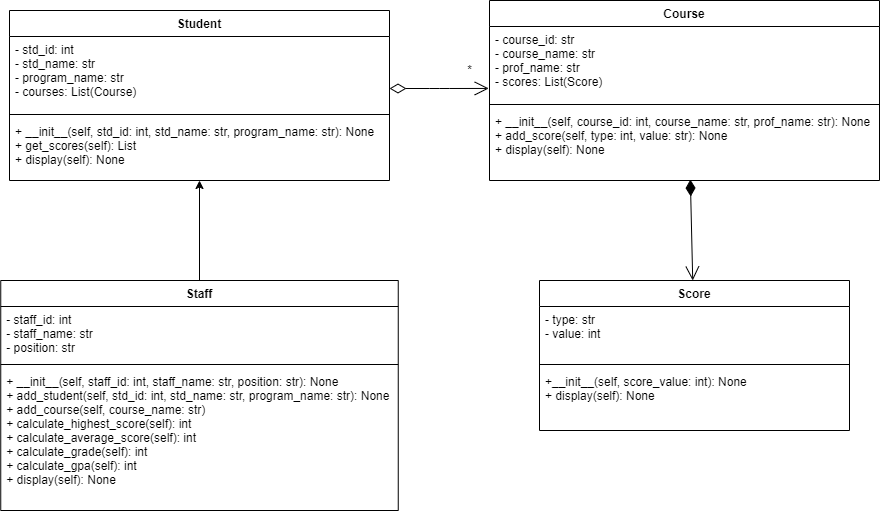

The diagram above was exported from draw.io. Its source (the exported page's mxGraphModel, read from the mxfile embedded in the PNG):
<mxGraphModel dx="954" dy="2004" grid="1" gridSize="10" guides="1" tooltips="1" connect="1" arrows="1" fold="1" page="1" pageScale="1" pageWidth="850" pageHeight="1100" math="0" shadow="0">
  <root>
    <mxCell id="0" />
    <mxCell id="1" parent="0" />
    <mxCell id="36" value="Student" style="swimlane;fontStyle=1;align=center;verticalAlign=top;childLayout=stackLayout;horizontal=1;startSize=26;horizontalStack=0;resizeParent=1;resizeParentMax=0;resizeLast=0;collapsible=1;marginBottom=0;" vertex="1" parent="1">
      <mxGeometry x="20" y="-760" width="380" height="170" as="geometry" />
    </mxCell>
    <mxCell id="37" value="- std_id: int&#10;- std_name: str&#10;- program_name: str&#10;- courses: List(Course)" style="text;strokeColor=none;fillColor=none;align=left;verticalAlign=top;spacingLeft=4;spacingRight=4;overflow=hidden;rotatable=0;points=[[0,0.5],[1,0.5]];portConstraint=eastwest;" vertex="1" parent="36">
      <mxGeometry y="26" width="380" height="74" as="geometry" />
    </mxCell>
    <mxCell id="38" value="" style="line;strokeWidth=1;fillColor=none;align=left;verticalAlign=middle;spacingTop=-1;spacingLeft=3;spacingRight=3;rotatable=0;labelPosition=right;points=[];portConstraint=eastwest;strokeColor=inherit;" vertex="1" parent="36">
      <mxGeometry y="100" width="380" height="8" as="geometry" />
    </mxCell>
    <mxCell id="39" value="+ __init__(self, std_id: int, std_name: str, program_name: str): None&#10;+ get_scores(self): List&#10;+ display(self): None" style="text;strokeColor=none;fillColor=none;align=left;verticalAlign=top;spacingLeft=4;spacingRight=4;overflow=hidden;rotatable=0;points=[[0,0.5],[1,0.5]];portConstraint=eastwest;" vertex="1" parent="36">
      <mxGeometry y="108" width="380" height="62" as="geometry" />
    </mxCell>
    <mxCell id="40" value="Course" style="swimlane;fontStyle=1;align=center;verticalAlign=top;childLayout=stackLayout;horizontal=1;startSize=26;horizontalStack=0;resizeParent=1;resizeParentMax=0;resizeLast=0;collapsible=1;marginBottom=0;" vertex="1" parent="1">
      <mxGeometry x="500" y="-770" width="390" height="180" as="geometry">
        <mxRectangle x="450" y="-760" width="80" height="30" as="alternateBounds" />
      </mxGeometry>
    </mxCell>
    <mxCell id="41" value="- course_id: str&#10;- course_name: str&#10;- prof_name: str&#10;- scores: List(Score)" style="text;strokeColor=none;fillColor=none;align=left;verticalAlign=top;spacingLeft=4;spacingRight=4;overflow=hidden;rotatable=0;points=[[0,0.5],[1,0.5]];portConstraint=eastwest;" vertex="1" parent="40">
      <mxGeometry y="26" width="390" height="74" as="geometry" />
    </mxCell>
    <mxCell id="42" value="" style="line;strokeWidth=1;fillColor=none;align=left;verticalAlign=middle;spacingTop=-1;spacingLeft=3;spacingRight=3;rotatable=0;labelPosition=right;points=[];portConstraint=eastwest;strokeColor=inherit;" vertex="1" parent="40">
      <mxGeometry y="100" width="390" height="8" as="geometry" />
    </mxCell>
    <mxCell id="43" value="+ __init__(self, course_id: int, course_name: str, prof_name: str): None&#10;+ add_score(self, type: int, value: str): None&#10;+ display(self): None&#10;&#10;" style="text;strokeColor=none;fillColor=none;align=left;verticalAlign=top;spacingLeft=4;spacingRight=4;overflow=hidden;rotatable=0;points=[[0,0.5],[1,0.5]];portConstraint=eastwest;" vertex="1" parent="40">
      <mxGeometry y="108" width="390" height="72" as="geometry" />
    </mxCell>
    <mxCell id="44" value="Score" style="swimlane;fontStyle=1;align=center;verticalAlign=top;childLayout=stackLayout;horizontal=1;startSize=26;horizontalStack=0;resizeParent=1;resizeParentMax=0;resizeLast=0;collapsible=1;marginBottom=0;" vertex="1" parent="1">
      <mxGeometry x="550" y="-490" width="310" height="150" as="geometry" />
    </mxCell>
    <mxCell id="45" value="- type: str&#10;- value: int" style="text;strokeColor=none;fillColor=none;align=left;verticalAlign=top;spacingLeft=4;spacingRight=4;overflow=hidden;rotatable=0;points=[[0,0.5],[1,0.5]];portConstraint=eastwest;" vertex="1" parent="44">
      <mxGeometry y="26" width="310" height="54" as="geometry" />
    </mxCell>
    <mxCell id="46" value="" style="line;strokeWidth=1;fillColor=none;align=left;verticalAlign=middle;spacingTop=-1;spacingLeft=3;spacingRight=3;rotatable=0;labelPosition=right;points=[];portConstraint=eastwest;strokeColor=inherit;" vertex="1" parent="44">
      <mxGeometry y="80" width="310" height="8" as="geometry" />
    </mxCell>
    <mxCell id="47" value="+__init__(self, score_value: int): None&#10;+ display(self): None" style="text;strokeColor=none;fillColor=none;align=left;verticalAlign=top;spacingLeft=4;spacingRight=4;overflow=hidden;rotatable=0;points=[[0,0.5],[1,0.5]];portConstraint=eastwest;" vertex="1" parent="44">
      <mxGeometry y="88" width="310" height="62" as="geometry" />
    </mxCell>
    <mxCell id="52" value="" style="endArrow=open;html=1;endSize=12;startArrow=diamondThin;startSize=14;startFill=0;edgeStyle=orthogonalEdgeStyle;align=left;verticalAlign=bottom;entryX=-0.002;entryY=0.837;entryDx=0;entryDy=0;entryPerimeter=0;" edge="1" parent="1" target="41">
      <mxGeometry x="-1" y="3" relative="1" as="geometry">
        <mxPoint x="400" y="-682" as="sourcePoint" />
        <mxPoint x="590" y="-680" as="targetPoint" />
      </mxGeometry>
    </mxCell>
    <mxCell id="59" value="" style="edgeStyle=none;html=1;" edge="1" parent="1" source="53" target="39">
      <mxGeometry relative="1" as="geometry" />
    </mxCell>
    <mxCell id="53" value="Staff" style="swimlane;fontStyle=1;align=center;verticalAlign=top;childLayout=stackLayout;horizontal=1;startSize=26;horizontalStack=0;resizeParent=1;resizeParentMax=0;resizeLast=0;collapsible=1;marginBottom=0;" vertex="1" parent="1">
      <mxGeometry x="11.25" y="-490" width="397.5" height="230" as="geometry" />
    </mxCell>
    <mxCell id="54" value="- staff_id: int&#10;- staff_name: str&#10;- position: str" style="text;strokeColor=none;fillColor=none;align=left;verticalAlign=top;spacingLeft=4;spacingRight=4;overflow=hidden;rotatable=0;points=[[0,0.5],[1,0.5]];portConstraint=eastwest;" vertex="1" parent="53">
      <mxGeometry y="26" width="397.5" height="54" as="geometry" />
    </mxCell>
    <mxCell id="55" value="" style="line;strokeWidth=1;fillColor=none;align=left;verticalAlign=middle;spacingTop=-1;spacingLeft=3;spacingRight=3;rotatable=0;labelPosition=right;points=[];portConstraint=eastwest;strokeColor=inherit;" vertex="1" parent="53">
      <mxGeometry y="80" width="397.5" height="8" as="geometry" />
    </mxCell>
    <mxCell id="56" value="+ __init__(self, staff_id: int, staff_name: str, position: str): None&#10;+ add_student(self, std_id: int, std_name: str, program_name: str): None&#10;+ add_course(self, course_name: str)&#10;+ calculate_highest_score(self): int&#10;+ calculate_average_score(self): int&#10;+ calculate_grade(self): int&#10;+ calculate_gpa(self): int&#10;+ display(self): None" style="text;strokeColor=none;fillColor=none;align=left;verticalAlign=top;spacingLeft=4;spacingRight=4;overflow=hidden;rotatable=0;points=[[0,0.5],[1,0.5]];portConstraint=eastwest;" vertex="1" parent="53">
      <mxGeometry y="88" width="397.5" height="142" as="geometry" />
    </mxCell>
    <mxCell id="62" value="*&lt;br&gt;" style="text;html=1;align=center;verticalAlign=middle;resizable=0;points=[];autosize=1;strokeColor=none;fillColor=none;" vertex="1" parent="1">
      <mxGeometry x="465" y="-715" width="30" height="30" as="geometry" />
    </mxCell>
    <mxCell id="69" value="" style="endArrow=open;html=1;endSize=12;startArrow=diamondThin;startSize=14;startFill=1;align=left;verticalAlign=bottom;exitX=0.515;exitY=0.987;exitDx=0;exitDy=0;exitPerimeter=0;" edge="1" parent="1" source="43" target="44">
      <mxGeometry x="-1" y="3" relative="1" as="geometry">
        <mxPoint x="709" y="-587" as="sourcePoint" />
        <mxPoint x="750" y="-530" as="targetPoint" />
      </mxGeometry>
    </mxCell>
  </root>
</mxGraphModel>